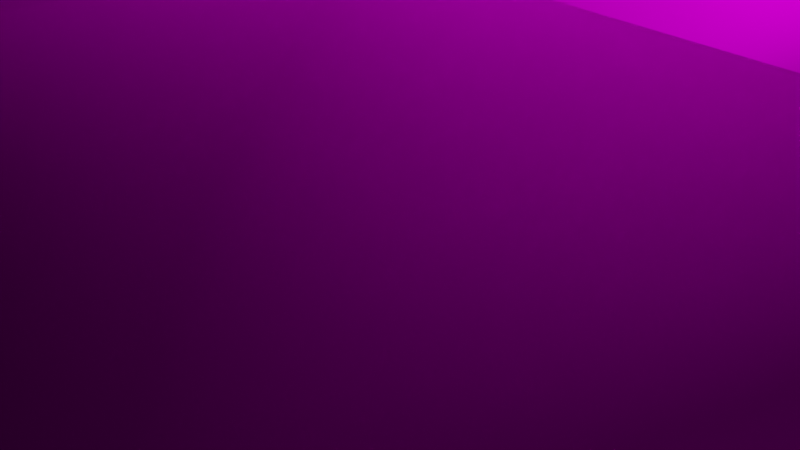 # Source: omni_opened.blend  (saved by Blender 3.0.42; exported with 4.5.12 LTS)
import bpy
from mathutils import Matrix  # noqa: F401  (used for matrix-valued properties, if any)

bpy.ops.wm.read_factory_settings(use_empty=True)
scene = bpy.context.scene
scene.name = 'Scene'

# ---- collections
col_collection = bpy.data.collections.new('Collection'); scene.collection.children.link(col_collection)

# ---- images (referenced by path relative to the original .blend; pixels are not part of the script)
import os
ASSET_DIR = os.environ.get("B2B_ASSET_DIR", "")  # directory of the original .blend (textures are referenced by path, not embedded)
HERE = os.path.dirname(os.path.abspath(__file__))  # packed textures are extracted next to this script under _unpacked/

def load_image(name, relpath, width, height, colorspace="sRGB"):
    """Load a texture the original file referenced (path relative to the .blend, or extracted next to this script)."""
    p = next((c for c in (os.path.join(HERE, relpath), os.path.join(ASSET_DIR, relpath)) if relpath and os.path.exists(c)), "")
    if p:
        img = bpy.data.images.load(p, check_existing=True)
        img.name = name
    else:  # same state as the original file: an image datablock whose file is absent (Cycles renders it pink)
        img = bpy.data.images.new(name, width, height)
        img.source = "FILE"
        img.filepath = "//" + (relpath or name)
    img.colorspace_settings.name = colorspace
    return img
img_omni_bmp = load_image('omni.bmp', 'omni.bmp', 1024, 1024, 'sRGB')

# ---- materials (node trees are filled in below, after node groups)
mat_textured = bpy.data.materials.new('Textured')
mat_textured.use_backface_culling = True
mat_textured.use_transparent_shadow = False
mat_textured.diffuse_color = (0.512, 0.512, 0.512, 1.0)
mat_textured.roughness = 0.68
mat_textured.specular_intensity = 0.25

# ---- material node trees
mat_textured.use_nodes = True; mat_textured.node_tree.nodes.clear()
_N = mat_textured.node_tree.nodes; _L = mat_textured.node_tree.links
n0 = _N.new('ShaderNodeBsdfPrincipled'); n0.name = 'Principled BSDF'; n0.location = (10, 300)
n0.distribution = 'GGX'
n0.subsurface_method = 'RANDOM_WALK_SKIN'
n0.inputs[2].default_value = 0.68
n0.inputs[3].default_value = 1.0
n0.inputs[13].default_value = 0.25
n0.inputs[27].default_value = (0.0, 0.0, 0.0, 1.0)
n0.inputs[28].default_value = 1.0
n1 = _N.new('ShaderNodeOutputMaterial'); n1.name = 'Material Output'; n1.location = (300, 300)
n2 = _N.new('ShaderNodeTexImage'); n2.name = 'Image Texture'; n2.location = (-300, 600)
n2.image = img_omni_bmp
n2.interpolation = 'Closest'
n3 = _N.new('ShaderNodeCameraData'); n3.name = 'Camera Data'; n3.location = (-180, -580)
_L.new(n0.outputs[0], n1.inputs[0])
_L.new(n2.outputs[0], n0.inputs[0])
_L.new(n3.outputs[0], n0.inputs[5])
n1.is_active_output = True

# ---- world
world_world = bpy.data.worlds.new('World'); scene.world = world_world
world_world.use_nodes = True; world_world.node_tree.nodes.clear()
_N = world_world.node_tree.nodes; _L = world_world.node_tree.links
n0 = _N.new('ShaderNodeOutputWorld'); n0.name = 'World Output'; n0.location = (300, 300)
n1 = _N.new('ShaderNodeBackground'); n1.name = 'Background'; n1.location = (10, 300)
n1.inputs[0].default_value = (0.05088, 0.05088, 0.05088, 1.0)
_L.new(n1.outputs[0], n0.inputs[0])
n0.is_active_output = True
world_world.color = (0.05088, 0.05088, 0.05088)
world_world.use_sun_shadow = False
world_world.sun_shadow_jitter_overblur = 0.0

# ---- cameras
cam_camera = bpy.data.cameras.new('Camera')
cam_camera.clip_end = 100.0
cam_camera.ortho_scale = 7.314

# ---- lights
light_light = bpy.data.lights.new('Light', 'POINT')
light_light.transmission_factor = 0.0
light_light.energy = 1000.0
light_light.shadow_soft_size = 0.1
light_light.shadow_maximum_resolution = 0.006
light_light.use_absolute_resolution = True

# ---- meshes
me_world = bpy.data.meshes.new('world')
me_world.from_pydata([(68.12, -64.62, 72.75), (68.12, -56.62, 72.75), (68.12, -64.62, 73.75), (68.12, -56.62, 73.75), (4.0, -4.0, 4.0), (4.0, 4.0, 4.0), (4.0, 4.0, -4.0), (4.0, -4.0, -4.0), (-4.0, -4.0, 4.0), (-4.0, -4.0, -4.0), (-12.0, -4.0, 4.0), (-12.0, -4.0, -4.0), (-4.0, -4.0, -12.0), (-4.0, 4.0, -12.0), (-12.0, 4.0, -12.0), (-12.0, -4.0, -12.0), (-20.0, -4.0, -12.0), (-20.0, 4.0, -12.0), (-20.0, 4.0, -4.0), (-20.0, -4.0, -4.0), (-20.0, 4.0, 4.0), (-20.0, -4.0, 4.0), (-20.0, 4.0, 12.0), (-20.0, -4.0, 12.0), (-12.0, 4.0, 12.0), (-12.0, -4.0, 12.0), (-4.0, 4.0, 12.0), (-4.0, -4.0, 12.0), (-12.0, 12.0, 12.0), (-4.0, 12.0, 12.0), (-12.0, 12.0, 4.0), (-4.0, 12.0, 4.0), (4.0, 4.0, 12.0), (4.0, 12.0, 12.0), (4.0, 12.0, 4.0), (4.0, 12.0, -4.0), (-4.0, 12.0, -4.0), (4.0, 12.0, -12.0), (4.0, 4.0, -12.0), (-4.0, 12.0, -12.0), (-12.0, 12.0, -12.0), (-12.0, 12.0, -4.0), (-20.0, 12.0, -4.0), (-20.0, 12.0, 4.0), (-20.0, 12.0, -12.0), (-28.0, 4.0, -12.0), (-28.0, 12.0, -12.0), (-28.0, 12.0, -4.0), (-28.0, 4.0, -4.0), (-28.0, 12.0, 4.0), (-28.0, 4.0, 4.0), (-28.0, 12.0, 12.0), (-28.0, 4.0, 12.0), (-20.0, 12.0, 12.0), (-36.0, 12.0, -4.0), (-36.0, 4.0, -4.0), (-36.0, 4.0, 4.0), (-36.0, 12.0, 4.0), (-44.0, 4.0, -4.0), (-44.0, 12.0, -4.0), (-44.0, 12.0, 4.0), (-44.0, 4.0, 4.0), (4.0, -4.0, 12.0), (13.25, -4.0, 5.875), (13.25, 4.0, 5.875), (10.12, 4.0, 13.25), (10.12, -4.0, 13.25), (21.0, -4.0, 11.0), (21.0, 4.0, 11.0), (15.38, 4.0, 16.75), (15.38, -4.0, 16.75), (26.25, -4.0, 18.88), (26.25, 4.0, 18.88), (18.88, 4.0, 22.0), (18.88, -4.0, 22.0), (28.12, -4.0, 28.12), (28.12, 4.0, 28.12), (20.12, 4.0, 28.12), (20.12, -4.0, 28.12), (28.12, -4.0, 36.12), (28.12, 4.0, 36.12), (20.12, 4.0, 36.12), (20.12, -4.0, 36.12), (28.12, -4.75, 43.25), (28.12, 3.125, 44.88), (20.12, 3.125, 44.88), (20.12, -4.75, 43.25), (28.12, -6.75, 50.12), (28.12, 0.625, 53.12), (20.12, 0.625, 53.12), (20.12, -6.75, 50.12), (28.12, -10.12, 56.5), (28.12, -3.5, 60.88), (20.12, -3.5, 60.88), (20.12, -10.12, 56.5), (28.12, -14.75, 62.0), (28.12, -9.125, 67.62), (20.12, -9.125, 67.62), (20.12, -14.75, 62.0), (28.12, -20.25, 66.5), (28.12, -15.88, 73.25), (20.12, -15.88, 73.25), (20.12, -20.25, 66.5), (28.12, -26.62, 69.88), (28.12, -23.5, 77.38), (20.12, -23.5, 77.38), (20.12, -26.62, 69.88), (28.12, -33.5, 72.0), (28.12, -31.88, 79.88), (20.12, -31.88, 79.88), (20.12, -33.5, 72.0), (28.12, -40.62, 72.75), (28.12, -40.62, 80.75), (20.12, -40.62, 80.75), (20.12, -40.62, 72.75), (28.12, -48.62, 72.75), (28.12, -48.62, 80.75), (20.12, -48.62, 80.75), (20.12, -48.62, 72.75), (28.12, -48.62, 88.75), (20.12, -48.62, 88.75), (28.12, -56.62, 88.75), (20.12, -56.62, 88.75), (36.12, -48.62, 80.75), (36.12, -48.62, 88.75), (36.12, -56.62, 80.75), (36.12, -56.62, 88.75), (36.12, -48.62, 72.75), (36.12, -56.62, 72.75), (36.12, -48.62, 64.75), (28.12, -48.62, 64.75), (36.12, -56.62, 64.75), (28.12, -56.62, 64.75), (20.12, -48.62, 64.75), (20.12, -56.62, 64.75), (12.12, -48.62, 72.75), (12.12, -48.62, 64.75), (12.12, -56.62, 72.75), (12.12, -56.62, 64.75), (12.12, -48.62, 80.75), (12.12, -48.62, 88.75), (12.12, -56.62, 88.75), (12.12, -56.62, 80.75), (4.125, -48.62, 80.75), (4.125, -48.62, 72.75), (4.125, -56.62, 80.75), (4.125, -56.62, 72.75), (4.125, -64.62, 64.75), (4.125, -64.62, 72.75), (12.12, -64.62, 72.75), (12.12, -64.62, 64.75), (4.125, -56.62, 64.75), (4.125, -64.62, 80.75), (12.12, -64.62, 80.75), (4.125, -64.62, 88.75), (12.12, -64.62, 88.75), (4.125, -56.62, 88.75), (20.12, -64.62, 88.75), (20.12, -64.62, 80.75), (20.12, -64.62, 72.75), (20.12, -64.62, 64.75), (28.12, -64.62, 72.75), (28.12, -64.62, 64.75), (28.12, -64.62, 80.75), (28.12, -64.62, 88.75), (36.12, -64.62, 88.75), (36.12, -64.62, 80.75), (36.12, -64.62, 72.75), (36.12, -64.62, 64.75), (44.12, -64.62, 72.75), (44.12, -64.62, 64.75), (44.12, -56.62, 64.75), (44.12, -56.62, 72.75), (44.12, -64.62, 80.75), (44.12, -56.62, 80.75), (44.12, -64.62, 88.75), (44.12, -56.62, 88.75), (52.12, -64.62, 88.75), (52.12, -64.62, 80.75), (52.12, -56.62, 80.75), (52.12, -56.62, 88.75), (52.12, -64.62, 72.75), (52.12, -56.62, 72.75), (52.12, -64.62, 64.75), (52.12, -56.62, 64.75), (60.12, -64.62, 72.75), (60.12, -64.62, 64.75), (60.12, -56.62, 64.75), (60.12, -56.62, 72.75), (60.12, -64.62, 80.75), (60.12, -56.62, 80.75), (60.12, -64.62, 88.75), (60.12, -56.62, 88.75), (68.12, -64.62, 80.75), (68.12, -64.62, 72.75), (68.12, -56.62, 72.75), (68.12, -56.62, 80.75), (76.12, -64.62, 80.75), (76.12, -64.62, 72.75), (76.12, -56.62, 72.75), (76.12, -56.62, 80.75), (84.12, -64.62, 80.75), (84.12, -64.62, 72.75), (84.12, -56.62, 72.75), (84.12, -56.62, 80.75), (92.12, -64.62, 80.75), (92.12, -64.62, 72.75), (92.12, -56.62, 72.75), (92.12, -56.62, 80.75), (33.75, -4.0, -20.38), (33.75, 4.0, -20.38), (25.38, 4.0, -17.88), (25.38, -4.0, -17.88), (28.5, -4.0, -10.5), (28.5, 4.0, -10.5), (35.38, 4.0, -12.5), (35.38, -4.0, -12.5), (42.5, -4.0, -21.25), (42.5, 4.0, -21.25), (42.5, 4.0, -13.25), (42.5, -4.0, -13.25), (50.5, -4.0, -21.25), (50.5, 4.0, -21.25), (50.5, 4.0, -13.25), (50.5, -4.0, -13.25), (58.5, -4.0, -21.25), (58.5, 4.0, -21.25), (58.5, 4.0, -13.25), (58.5, -4.0, -13.25), (66.5, 4.0, -21.25), (66.5, 4.0, -13.25), (58.5, -4.0, -29.25), (58.5, 4.0, -29.25), (66.5, -4.0, -29.25), (66.5, 4.0, -29.25), (74.5, -4.0, -29.25), (74.5, 4.0, -29.25), (74.5, 4.0, -21.25), (74.5, 4.0, -13.25), (82.5, -4.0, -13.25), (82.5, 4.0, -13.25), (82.5, 4.0, -21.25), (82.5, -4.0, -21.25), (82.5, -4.0, -29.25), (82.5, 4.0, -29.25), (90.5, -4.0, -21.25), (90.5, 4.0, -21.25), (90.5, 4.0, -29.25), (90.5, -4.0, -29.25), (90.5, -4.0, -5.25), (90.5, 4.0, -5.25), (90.5, 4.0, -13.25), (90.5, -4.0, -13.25), (82.5, -4.0, -5.25), (82.5, 4.0, -5.25), (74.5, -4.0, -5.25), (74.5, 4.0, -5.25), (66.5, -4.0, -5.25), (66.5, 4.0, -5.25), (58.5, 4.0, -5.25), (58.5, -4.0, -5.25), (58.5, -12.0, -21.25), (58.5, -12.0, -13.25), (58.5, -12.0, -29.25), (66.5, -12.0, -29.25), (74.5, -12.0, -29.25), (82.5, -12.0, -29.25), (90.5, -12.0, -21.25), (90.5, -12.0, -29.25), (90.5, -12.0, -13.25), (82.5, -12.0, -13.25), (82.5, -12.0, -21.25), (90.5, -12.0, -5.25), (82.5, -12.0, -5.25), (74.5, -12.0, -5.25), (66.5, -12.0, -5.25), (58.5, -12.0, -5.25), (58.5, -20.0, -13.25), (58.5, -20.0, -5.25), (66.5, -20.0, -5.25), (66.5, -20.0, -13.25), (74.5, -20.0, -5.25), (74.5, -20.0, -13.25), (82.5, -20.0, -5.25), (82.5, -20.0, -13.25), (90.5, -20.0, -5.25), (90.5, -20.0, -13.25), (90.5, -20.0, -21.25), (90.5, -20.0, -29.25), (82.5, -20.0, -29.25), (82.5, -20.0, -21.25), (74.5, -20.0, -29.25), (74.5, -20.0, -21.25), (66.5, -20.0, -21.25), (66.5, -20.0, -29.25), (58.5, -20.0, -29.25), (58.5, -20.0, -21.25), (50.5, -20.0, -21.25), (50.5, -12.0, -21.25), (50.5, -12.0, -13.25), (50.5, -20.0, -13.25), (4.0, -4.0, -12.0), (11.12, -4.0, -12.75), (11.12, 4.0, -12.75), (12.75, 4.0, -4.875), (12.75, -4.0, -4.875), (18.0, -4.0, -14.75), (18.0, 4.0, -14.75), (21.12, 4.0, -7.375), (21.12, -4.0, -7.375), (25.38, 4.0, -22.12), (25.38, -4.0, -22.12), (18.0, -4.0, -25.25), (18.0, 4.0, -25.25), (28.5, 4.0, -29.62), (28.5, -4.0, -29.62), (21.12, -4.0, -32.62), (21.12, 4.0, -32.62), (31.5, 4.0, -37.0), (31.5, -4.0, -37.0), (24.12, -4.0, -40.0), (24.12, 4.0, -40.0), (34.62, -4.0, -44.38), (34.62, 4.0, -44.38), (27.25, 4.0, -47.38), (27.25, -4.0, -47.38), (42.0, -4.0, -41.25), (42.0, 4.0, -41.25), (38.88, 4.0, -33.88), (38.88, -4.0, -33.88), (46.25, -4.0, -30.88), (46.25, 4.0, -30.88), (49.38, 4.0, -38.25), (49.38, -4.0, -38.25), (52.38, 4.0, -45.62), (52.38, -4.0, -45.62), (45.0, -4.0, -48.62), (45.0, 4.0, -48.62), (55.5, 4.0, -53.0), (55.5, -4.0, -53.0), (48.12, 4.0, -56.12), (48.12, -4.0, -56.12), (40.75, -4.0, -59.12), (40.75, 4.0, -59.12), (37.62, 4.0, -51.75), (37.62, -4.0, -51.75), (33.38, -4.0, -62.25), (33.38, 4.0, -62.25), (30.25, 4.0, -54.75), (30.25, -4.0, -54.75), (25.88, 4.0, -65.25), (25.88, -4.0, -65.25), (22.88, -4.0, -57.88), (22.88, 4.0, -57.88), (18.5, -4.0, -68.38), (18.5, 4.0, -68.38), (15.5, 4.0, -60.88), (15.5, -4.0, -60.88), (19.75, -4.0, -50.5), (19.75, 4.0, -50.5), (12.38, 4.0, -53.5), (12.38, -4.0, -53.5), (9.375, 4.0, -46.12), (9.375, -4.0, -46.12), (16.75, 4.0, -43.12), (16.75, -4.0, -43.12), (68.12, -64.62, 80.75), (68.12, -56.62, 80.75), (68.12, -64.62, 79.75), (68.12, -56.62, 79.75)], [], [(3, 1, 0, 2), (4, 5, 6, 7), (8, 4, 7, 9), (10, 8, 9, 11), (12, 13, 14, 15), (11, 9, 12, 15), (16, 17, 18, 19), (15, 14, 17, 16), (19, 11, 15, 16), (19, 18, 20, 21), (21, 10, 11, 19), (21, 20, 22, 23), (23, 22, 24, 25), (23, 25, 10, 21), (25, 24, 26, 27), (25, 27, 8, 10), (24, 28, 29, 26), (30, 31, 29, 28), (32, 33, 34, 5), (26, 29, 33, 32), (31, 34, 33, 29), (5, 34, 35, 6), (36, 35, 34, 31), (6, 35, 37, 38), (38, 37, 39, 13), (39, 37, 35, 36), (13, 39, 40, 14), (40, 39, 36, 41), (41, 36, 31, 30), (42, 41, 30, 43), (14, 40, 44, 17), (44, 40, 41, 42), (45, 46, 47, 48), (17, 44, 46, 45), (46, 44, 42, 47), (48, 18, 17, 45), (47, 42, 43, 49), (50, 20, 18, 48), (50, 49, 51, 52), (52, 51, 53, 22), (49, 43, 53, 51), (52, 22, 20, 50), (22, 53, 28, 24), (43, 30, 28, 53), (48, 47, 54, 55), (56, 57, 49, 50), (54, 47, 49, 57), (56, 50, 48, 55), (58, 59, 60, 61), (55, 54, 59, 58), (61, 60, 57, 56), (59, 54, 57, 60), (61, 56, 55, 58), (27, 26, 32, 62), (27, 62, 4, 8), (63, 64, 5, 4), (62, 32, 65, 66), (5, 64, 65, 32), (62, 66, 63, 4), (67, 68, 64, 63), (66, 65, 69, 70), (64, 68, 69, 65), (66, 70, 67, 63), (71, 72, 68, 67), (70, 69, 73, 74), (68, 72, 73, 69), (70, 74, 71, 67), (75, 76, 72, 71), (74, 73, 77, 78), (72, 76, 77, 73), (74, 78, 75, 71), (79, 80, 76, 75), (78, 77, 81, 82), (76, 80, 81, 77), (78, 82, 79, 75), (83, 84, 80, 79), (82, 81, 85, 86), (80, 84, 85, 81), (82, 86, 83, 79), (87, 88, 84, 83), (86, 85, 89, 90), (84, 88, 89, 85), (86, 90, 87, 83), (91, 92, 88, 87), (90, 89, 93, 94), (88, 92, 93, 89), (90, 94, 91, 87), (95, 96, 92, 91), (94, 93, 97, 98), (92, 96, 97, 93), (94, 98, 95, 91), (99, 100, 96, 95), (98, 97, 101, 102), (96, 100, 101, 97), (98, 102, 99, 95), (103, 104, 100, 99), (102, 101, 105, 106), (100, 104, 105, 101), (102, 106, 103, 99), (107, 108, 104, 103), (106, 105, 109, 110), (104, 108, 109, 105), (106, 110, 107, 103), (111, 112, 108, 107), (110, 109, 113, 114), (108, 112, 113, 109), (110, 114, 111, 107), (115, 116, 112, 111), (114, 113, 117, 118), (112, 116, 117, 113), (114, 118, 115, 111), (116, 119, 120, 117), (119, 121, 122, 120), (123, 124, 119, 116), (125, 126, 124, 123), (124, 126, 121, 119), (127, 123, 116, 115), (128, 125, 123, 127), (129, 127, 115, 130), (131, 128, 127, 129), (130, 132, 131, 129), (130, 115, 118, 133), (133, 134, 132, 130), (133, 118, 135, 136), (136, 135, 137, 138), (136, 138, 134, 133), (118, 117, 139, 135), (117, 120, 140, 139), (139, 140, 141, 142), (120, 122, 141, 140), (135, 139, 143, 144), (144, 143, 145, 146), (139, 142, 145, 143), (144, 146, 137, 135), (147, 148, 149, 150), (138, 137, 146, 151), (151, 146, 148, 147), (151, 147, 150, 138), (148, 152, 153, 149), (146, 145, 152, 148), (152, 154, 155, 153), (142, 141, 156, 145), (145, 156, 154, 152), (141, 155, 154, 156), (153, 155, 157, 158), (122, 157, 155, 141), (149, 153, 158, 159), (150, 149, 159, 160), (138, 150, 160, 134), (160, 159, 161, 162), (134, 160, 162, 132), (159, 158, 163, 161), (158, 157, 164, 163), (121, 164, 157, 122), (163, 164, 165, 166), (126, 165, 164, 121), (161, 163, 166, 167), (162, 161, 167, 168), (132, 162, 168, 131), (168, 167, 169, 170), (171, 172, 128, 131), (131, 168, 170, 171), (167, 166, 173, 169), (172, 174, 125, 128), (166, 165, 175, 173), (174, 176, 126, 125), (176, 175, 165, 126), (173, 175, 177, 178), (179, 180, 176, 174), (180, 177, 175, 176), (169, 173, 178, 181), (182, 179, 174, 172), (170, 169, 181, 183), (184, 182, 172, 171), (171, 170, 183, 184), (183, 181, 185, 186), (187, 188, 182, 184), (186, 185, 188, 187), (184, 183, 186, 187), (181, 178, 189, 185), (188, 190, 179, 182), (178, 177, 191, 189), (190, 192, 180, 179), (189, 191, 192, 190), (192, 191, 177, 180), (185, 189, 193, 194), (195, 196, 190, 188), (196, 193, 189, 190), (188, 185, 194, 195), (194, 193, 197, 198), (199, 200, 196, 195), (200, 197, 193, 196), (195, 194, 198, 199), (198, 197, 201, 202), (203, 204, 200, 199), (204, 201, 197, 200), (199, 198, 202, 203), (202, 201, 205, 206), (207, 208, 204, 203), (208, 205, 201, 204), (203, 202, 206, 207), (209, 210, 211, 212), (213, 214, 215, 216), (211, 210, 215, 214), (213, 216, 209, 212), (217, 218, 210, 209), (216, 215, 219, 220), (210, 218, 219, 215), (216, 220, 217, 209), (221, 222, 218, 217), (220, 219, 223, 224), (218, 222, 223, 219), (220, 224, 221, 217), (225, 226, 222, 221), (224, 223, 227, 228), (222, 226, 227, 223), (224, 228, 225, 221), (226, 229, 230, 227), (231, 232, 226, 225), (233, 234, 232, 231), (232, 234, 229, 226), (235, 236, 234, 233), (234, 236, 237, 229), (229, 237, 238, 230), (239, 240, 241, 242), (237, 241, 240, 238), (243, 244, 236, 235), (236, 244, 241, 237), (245, 246, 247, 248), (248, 247, 244, 243), (242, 241, 246, 245), (244, 247, 246, 241), (249, 250, 251, 252), (252, 251, 240, 239), (253, 254, 250, 249), (240, 251, 250, 254), (255, 256, 254, 253), (238, 240, 254, 256), (257, 258, 256, 255), (230, 238, 256, 258), (228, 227, 259, 260), (260, 259, 258, 257), (227, 230, 258, 259), (261, 225, 228, 262), (263, 231, 225, 261), (264, 233, 231, 263), (265, 235, 233, 264), (266, 243, 235, 265), (267, 245, 248, 268), (268, 248, 243, 266), (269, 252, 245, 267), (242, 245, 252, 239), (270, 269, 267, 271), (272, 249, 252, 269), (273, 253, 249, 272), (274, 255, 253, 273), (275, 257, 255, 274), (262, 228, 260, 276), (276, 260, 257, 275), (277, 262, 276, 278), (278, 276, 275, 279), (278, 279, 280, 277), (279, 275, 274, 281), (279, 281, 282, 280), (281, 274, 273, 283), (281, 283, 284, 282), (285, 272, 269, 286), (286, 269, 270, 284), (283, 273, 272, 285), (283, 285, 286, 284), (287, 267, 268, 288), (288, 268, 266, 289), (290, 271, 267, 287), (290, 287, 288, 289), (289, 266, 265, 291), (292, 290, 289, 291), (284, 270, 271, 290), (282, 284, 290, 292), (280, 282, 292, 293), (291, 265, 264, 294), (293, 292, 291, 294), (295, 263, 261, 296), (294, 264, 263, 295), (296, 293, 294, 295), (277, 280, 293, 296), (297, 298, 299, 300), (296, 261, 298, 297), (300, 299, 262, 277), (298, 261, 262, 299), (300, 277, 296, 297), (301, 38, 13, 12), (9, 7, 301, 12), (302, 303, 38, 301), (7, 6, 304, 305), (38, 303, 304, 6), (7, 305, 302, 301), (306, 307, 303, 302), (305, 304, 308, 309), (303, 307, 308, 304), (305, 309, 306, 302), (309, 308, 214, 213), (307, 211, 214, 308), (309, 213, 212, 306), (212, 211, 310, 311), (312, 313, 307, 306), (313, 310, 211, 307), (306, 212, 311, 312), (311, 310, 314, 315), (316, 317, 313, 312), (317, 314, 310, 313), (312, 311, 315, 316), (315, 314, 318, 319), (320, 321, 317, 316), (321, 318, 314, 317), (316, 315, 319, 320), (322, 323, 324, 325), (324, 323, 318, 321), (320, 319, 322, 325), (326, 327, 323, 322), (319, 318, 328, 329), (323, 327, 328, 318), (319, 329, 326, 322), (330, 331, 332, 333), (329, 328, 331, 330), (327, 332, 331, 328), (329, 330, 333, 326), (333, 332, 334, 335), (336, 337, 327, 326), (337, 334, 332, 327), (326, 333, 335, 336), (335, 334, 338, 339), (339, 338, 340, 341), (340, 338, 334, 337), (336, 335, 339, 341), (341, 340, 343, 342), (345, 344, 337, 336), (343, 340, 337, 344), (345, 336, 341, 342), (342, 343, 347, 346), (349, 348, 344, 345), (347, 343, 344, 348), (349, 345, 342, 346), (346, 347, 350, 351), (352, 353, 348, 349), (350, 347, 348, 353), (352, 349, 346, 351), (354, 355, 356, 357), (351, 350, 355, 354), (355, 350, 353, 356), (357, 352, 351, 354), (358, 359, 353, 352), (357, 356, 360, 361), (356, 353, 359, 360), (361, 358, 352, 357), (361, 360, 362, 363), (363, 362, 364, 365), (360, 359, 364, 362), (363, 365, 358, 361), (325, 324, 359, 358), (365, 364, 321, 320), (359, 324, 321, 364), (365, 320, 325, 358), (367, 369, 368, 366)])
me_world.polygons.foreach_set('use_smooth', [True] * 363)
_uv = me_world.uv_layers.new(name='UVMap')
_uv.uv.foreach_set('vector', [1.0, 0.625, 1.0, 0.5, 0.875, 0.5, 0.875, 0.625, 0.75, 0.75, 0.75, 1.0, 0.875, 1.0, 0.875, 0.75, 0.625, 0.75, 0.625, 1.0, 0.75, 1.0, 0.75, 0.75, 0.625, 0.75, 0.625, 1.0, 0.75, 1.0, 0.75, 0.75, 0.75, 0.75, 0.75, 1.0, 0.875, 1.0, 0.875, 0.75, 0.625, 0.75, 0.625, 1.0, 0.75, 1.0, 0.75, 0.75, 0.75, 0.75, 0.75, 1.0, 0.875, 1.0, 0.875, 0.75, 0.75, 0.75, 0.75, 1.0, 0.875, 1.0, 0.875, 0.75, 0.625, 0.75, 0.625, 1.0, 0.75, 1.0, 0.75, 0.75, 0.75, 0.75, 0.75, 1.0, 0.875, 1.0, 0.875, 0.75, 0.625, 0.75, 0.625, 1.0, 0.75, 1.0, 0.75, 0.75, 0.75, 0.75, 0.75, 1.0, 0.875, 1.0, 0.875, 0.75, 0.75, 0.75, 0.75, 1.0, 0.875, 1.0, 0.875, 0.75, 0.625, 0.75, 0.625, 1.0, 0.75, 1.0, 0.75, 0.75, 0.75, 0.75, 0.75, 1.0, 0.875, 1.0, 0.875, 0.75, 0.625, 0.75, 0.625, 1.0, 0.75, 1.0, 0.75, 0.75, 0.75, 0.75, 0.75, 1.0, 0.875, 1.0, 0.875, 0.75, 0.375, 0.75, 0.375, 1.0, 0.5, 1.0, 0.5, 0.75, 0.75, 0.75, 0.75, 1.0, 0.875, 1.0, 0.875, 0.75, 0.75, 0.75, 0.75, 1.0, 0.875, 1.0, 0.875, 0.75, 0.5, 0.75, 0.5, 1.0, 0.625, 1.0, 0.625, 0.75, 0.75, 0.75, 0.75, 1.0, 0.875, 1.0, 0.875, 0.75, 0.5, 0.75, 0.5, 1.0, 0.625, 1.0, 0.625, 0.75, 0.75, 0.75, 0.75, 1.0, 0.875, 1.0, 0.875, 0.75, 0.75, 0.75, 0.75, 1.0, 0.875, 1.0, 0.875, 0.75, 0.5, 0.75, 0.5, 1.0, 0.625, 1.0, 0.625, 0.75, 0.75, 0.75, 0.75, 1.0, 0.875, 1.0, 0.875, 0.75, 0.375, 0.75, 0.375, 1.0, 0.5, 1.0, 0.5, 0.75, 0.375, 0.75, 0.375, 1.0, 0.5, 1.0, 0.5, 0.75, 0.5, 0.75, 0.5, 1.0, 0.625, 1.0, 0.625, 0.75, 0.75, 0.75, 0.75, 1.0, 0.875, 1.0, 0.875, 0.75, 0.5, 0.75, 0.5, 1.0, 0.625, 1.0, 0.625, 0.75, 0.75, 0.75, 0.75, 1.0, 0.875, 1.0, 0.875, 0.75, 0.75, 0.75, 0.75, 1.0, 0.875, 1.0, 0.875, 0.75, 0.375, 0.75, 0.375, 1.0, 0.5, 1.0, 0.5, 0.75, 0.625, 0.75, 0.625, 1.0, 0.75, 1.0, 0.75, 0.75, 0.375, 0.75, 0.375, 1.0, 0.5, 1.0, 0.5, 0.75, 0.625, 0.75, 0.625, 1.0, 0.75, 1.0, 0.75, 0.75, 0.75, 0.75, 0.75, 1.0, 0.875, 1.0, 0.875, 0.75, 0.75, 0.75, 0.75, 1.0, 0.875, 1.0, 0.875, 0.75, 0.375, 0.75, 0.375, 1.0, 0.5, 1.0, 0.5, 0.75, 0.625, 0.75, 0.625, 1.0, 0.75, 1.0, 0.75, 0.75, 0.75, 0.75, 0.75, 1.0, 0.875, 1.0, 0.875, 0.75, 0.5, 0.75, 0.5, 1.0, 0.625, 1.0, 0.625, 0.75, 0.25, 0.5, 0.25, 0.75, 0.375, 0.75, 0.375, 0.5, 0.25, 0.5, 0.25, 0.75, 0.375, 0.75, 0.375, 0.5, 0.5, 0.75, 0.5, 1.0, 0.625, 1.0, 0.625, 0.75, 0.625, 0.75, 0.625, 1.0, 0.75, 1.0, 0.75, 0.75, 0.75, 0.5, 0.75, 0.75, 0.875, 0.75, 0.875, 0.5, 0.25, 0.5, 0.25, 0.75, 0.375, 0.75, 0.375, 0.5, 0.25, 0.5, 0.25, 0.75, 0.375, 0.75, 0.375, 0.5, 0.375, 0.75, 0.375, 1.0, 0.5, 1.0, 0.5, 0.75, 0.625, 0.75, 0.625, 1.0, 0.75, 1.0, 0.75, 0.75, 0.75, 0.75, 0.75, 1.0, 0.875, 1.0, 0.875, 0.75, 0.625, 0.75, 0.625, 1.0, 0.75, 1.0, 0.75, 0.75, 0.25, 0.5, 0.25, 0.75, 0.375, 0.75, 0.375, 0.5, 0.25, 0.5, 0.25, 0.75, 0.375, 0.75, 0.375, 0.5, 0.375, 0.75, 0.375, 1.0, 0.5, 1.0, 0.5, 0.75, 0.625, 0.75, 0.625, 1.0, 0.75, 1.0, 0.75, 0.75, 0.25, 0.5, 0.25, 0.75, 0.375, 0.75, 0.375, 0.5, 0.25, 0.5, 0.25, 0.75, 0.375, 0.75, 0.375, 0.5, 0.5, 0.75, 0.5, 1.0, 0.625, 1.0, 0.625, 0.75, 0.625, 0.75, 0.625, 1.0, 0.75, 1.0, 0.75, 0.75, 0.25, 0.5, 0.25, 0.75, 0.375, 0.75, 0.375, 0.5, 0.25, 0.5, 0.25, 0.75, 0.375, 0.75, 0.375, 0.5, 0.5, 0.75, 0.5, 1.0, 0.625, 1.0, 0.625, 0.75, 0.625, 0.75, 0.625, 1.0, 0.75, 1.0, 0.75, 0.75, 0.25, 0.5, 0.25, 0.75, 0.375, 0.75, 0.375, 0.5, 0.25, 0.5, 0.25, 0.75, 0.375, 0.75, 0.375, 0.5, 0.5, 0.75, 0.5, 1.0, 0.625, 1.0, 0.625, 0.75, 0.625, 0.75, 0.625, 1.0, 0.75, 1.0, 0.75, 0.75, 0.25, 0.5, 0.25, 0.75, 0.375, 0.75, 0.375, 0.5, 0.25, 0.5, 0.25, 0.75, 0.375, 0.75, 0.375, 0.5, 0.5, 0.75, 0.5, 1.0, 0.625, 1.0, 0.625, 0.75, 0.625, 0.75, 0.625, 1.0, 0.75, 1.0, 0.75, 0.75, 0.25, 0.5, 0.25, 0.75, 0.375, 0.75, 0.375, 0.5, 0.25, 0.5, 0.25, 0.75, 0.375, 0.75, 0.375, 0.5, 0.375, 0.75, 0.375, 1.0, 0.5, 1.0, 0.5, 0.75, 0.625, 0.75, 0.625, 1.0, 0.75, 1.0, 0.75, 0.75, 0.25, 0.5, 0.25, 0.75, 0.375, 0.75, 0.375, 0.5, 0.25, 0.5, 0.25, 0.75, 0.375, 0.75, 0.375, 0.5, 0.5, 0.75, 0.5, 1.0, 0.625, 1.0, 0.625, 0.75, 0.625, 0.75, 0.625, 1.0, 0.75, 1.0, 0.75, 0.75, 0.25, 0.5, 0.25, 0.75, 0.375, 0.75, 0.375, 0.5, 0.25, 0.5, 0.25, 0.75, 0.375, 0.75, 0.375, 0.5, 0.5, 0.75, 0.5, 1.0, 0.625, 1.0, 0.625, 0.75, 0.625, 0.75, 0.625, 1.0, 0.75, 1.0, 0.75, 0.75, 0.25, 0.5, 0.25, 0.75, 0.375, 0.75, 0.375, 0.5, 0.25, 0.5, 0.25, 0.75, 0.375, 0.75, 0.375, 0.5, 0.5, 0.75, 0.5, 1.0, 0.625, 1.0, 0.625, 0.75, 0.625, 0.75, 0.625, 1.0, 0.75, 1.0, 0.75, 0.75, 0.25, 0.5, 0.25, 0.75, 0.375, 0.75, 0.375, 0.5, 0.25, 0.5, 0.25, 0.75, 0.375, 0.75, 0.375, 0.5, 0.5, 0.75, 0.5, 1.0, 0.625, 1.0, 0.625, 0.75, 0.625, 0.75, 0.625, 1.0, 0.75, 1.0, 0.75, 0.75, 0.25, 0.5, 0.25, 0.75, 0.375, 0.75, 0.375, 0.5, 0.25, 0.5, 0.25, 0.75, 0.375, 0.75, 0.375, 0.5, 0.375, 0.75, 0.375, 1.0, 0.5, 1.0, 0.5, 0.75, 0.625, 0.75, 0.625, 1.0, 0.75, 1.0, 0.75, 0.75, 0.25, 0.5, 0.25, 0.75, 0.375, 0.75, 0.375, 0.5, 0.25, 0.5, 0.25, 0.75, 0.375, 0.75, 0.375, 0.5, 0.5, 0.75, 0.5, 1.0, 0.625, 1.0, 0.625, 0.75, 0.625, 0.75, 0.625, 1.0, 0.75, 1.0, 0.75, 0.75, 0.25, 0.5, 0.25, 0.75, 0.375, 0.75, 0.375, 0.5, 0.25, 0.5, 0.25, 0.75, 0.375, 0.75, 0.375, 0.5, 0.5, 0.75, 0.5, 1.0, 0.625, 1.0, 0.625, 0.75, 0.625, 0.75, 0.625, 1.0, 0.75, 1.0, 0.75, 0.75, 0.25, 0.5, 0.25, 0.75, 0.375, 0.75, 0.375, 0.5, 0.25, 0.5, 0.25, 0.75, 0.375, 0.75, 0.375, 0.5, 0.5, 0.75, 0.5, 1.0, 0.625, 1.0, 0.625, 0.75, 0.625, 0.75, 0.625, 1.0, 0.75, 1.0, 0.75, 0.75, 0.5, 0.75, 0.5, 1.0, 0.625, 1.0, 0.625, 0.75, 0.875, 0.75, 0.875, 1.0, 1.0, 1.0, 1.0, 0.75, 0.5, 0.75, 0.5, 1.0, 0.625, 1.0, 0.625, 0.75, 0.875, 0.75, 0.875, 1.0, 1.0, 1.0, 1.0, 0.75, 0.875, 0.75, 0.875, 1.0, 1.0, 1.0, 1.0, 0.75, 0.5, 0.75, 0.5, 1.0, 0.625, 1.0, 0.625, 0.75, 0.875, 0.75, 0.875, 1.0, 1.0, 1.0, 1.0, 0.75, 0.5, 0.75, 0.5, 1.0, 0.625, 1.0, 0.625, 0.75, 0.875, 0.75, 0.875, 1.0, 1.0, 1.0, 1.0, 0.75, 0.875, 0.75, 0.875, 1.0, 1.0, 1.0, 1.0, 0.75, 0.5, 0.75, 0.5, 1.0, 0.625, 1.0, 0.625, 0.75, 0.875, 0.75, 0.875, 1.0, 1.0, 1.0, 1.0, 0.75, 0.5, 0.75, 0.5, 1.0, 0.625, 1.0, 0.625, 0.75, 0.875, 0.75, 0.875, 1.0, 1.0, 1.0, 1.0, 0.75, 0.875, 0.75, 0.875, 1.0, 1.0, 1.0, 1.0, 0.75, 0.5, 0.75, 0.5, 1.0, 0.625, 1.0, 0.625, 0.75, 0.5, 0.75, 0.5, 1.0, 0.625, 1.0, 0.625, 0.75, 0.875, 0.75, 0.875, 1.0, 1.0, 1.0, 1.0, 0.75, 0.875, 0.75, 0.875, 1.0, 1.0, 1.0, 1.0, 0.75, 0.5, 0.75, 0.5, 1.0, 0.625, 1.0, 0.625, 0.75, 0.875, 0.75, 0.875, 1.0, 1.0, 1.0, 1.0, 0.75, 0.875, 0.75, 0.875, 1.0, 1.0, 1.0, 1.0, 0.75, 0.875, 0.75, 0.875, 1.0, 1.0, 1.0, 1.0, 0.75, 0.625, 0.75, 0.625, 1.0, 0.75, 1.0, 0.75, 0.75, 0.375, 0.75, 0.375, 1.0, 0.5, 1.0, 0.5, 0.75, 0.875, 0.75, 0.875, 1.0, 1.0, 1.0, 1.0, 0.75, 0.875, 0.75, 0.875, 1.0, 1.0, 1.0, 1.0, 0.75, 0.625, 0.75, 0.625, 1.0, 0.75, 1.0, 0.75, 0.75, 0.875, 0.75, 0.875, 1.0, 1.0, 1.0, 1.0, 0.75, 0.625, 0.75, 0.625, 1.0, 0.75, 1.0, 0.75, 0.75, 0.375, 0.75, 0.375, 1.0, 0.5, 1.0, 0.5, 0.75, 0.875, 0.75, 0.875, 1.0, 1.0, 1.0, 1.0, 0.75, 0.875, 0.75, 0.875, 1.0, 1.0, 1.0, 1.0, 0.75, 0.625, 0.75, 0.625, 1.0, 0.75, 1.0, 0.75, 0.75, 0.875, 0.75, 0.875, 1.0, 1.0, 1.0, 1.0, 0.75, 0.625, 0.75, 0.625, 1.0, 0.75, 1.0, 0.75, 0.75, 0.625, 0.75, 0.625, 1.0, 0.75, 1.0, 0.75, 0.75, 0.875, 0.75, 0.875, 1.0, 1.0, 1.0, 1.0, 0.75, 0.625, 0.75, 0.625, 1.0, 0.75, 1.0, 0.75, 0.75, 0.875, 0.75, 0.875, 1.0, 1.0, 1.0, 1.0, 0.75, 0.625, 0.75, 0.625, 1.0, 0.75, 1.0, 0.75, 0.75, 0.625, 0.75, 0.625, 1.0, 0.75, 1.0, 0.75, 0.75, 0.875, 0.75, 0.875, 1.0, 1.0, 1.0, 1.0, 0.75, 0.625, 0.75, 0.625, 1.0, 0.75, 1.0, 0.75, 0.75, 0.875, 0.75, 0.875, 1.0, 1.0, 1.0, 1.0, 0.75, 0.625, 0.75, 0.625, 1.0, 0.75, 1.0, 0.75, 0.75, 0.625, 0.75, 0.625, 1.0, 0.75, 1.0, 0.75, 0.75, 0.875, 0.75, 0.875, 1.0, 1.0, 1.0, 1.0, 0.75, 0.25, 0.75, 0.25, 1.0, 0.375, 1.0, 0.375, 0.75, 0.5, 0.75, 0.5, 1.0, 0.625, 1.0, 0.625, 0.75, 0.875, 0.75, 0.875, 1.0, 1.0, 1.0, 1.0, 0.75, 0.625, 0.75, 0.625, 1.0, 0.75, 1.0, 0.75, 0.75, 0.5, 0.75, 0.5, 1.0, 0.625, 1.0, 0.625, 0.75, 0.25, 0.75, 0.25, 1.0, 0.375, 1.0, 0.375, 0.75, 0.5, 0.75, 0.5, 1.0, 0.625, 1.0, 0.625, 0.75, 0.875, 0.75, 0.875, 1.0, 1.0, 1.0, 1.0, 0.75, 0.25, 0.75, 0.25, 1.0, 0.375, 1.0, 0.375, 0.75, 0.5, 0.75, 0.5, 1.0, 0.625, 1.0, 0.625, 0.75, 0.875, 0.75, 0.875, 1.0, 1.0, 1.0, 1.0, 0.75, 0.625, 0.75, 0.625, 1.0, 0.75, 1.0, 0.75, 0.75, 0.5, 0.75, 0.5, 1.0, 0.625, 1.0, 0.625, 0.75, 0.25, 0.75, 0.25, 1.0, 0.375, 1.0, 0.375, 0.75, 0.5, 0.75, 0.5, 1.0, 0.625, 1.0, 0.625, 0.75, 0.875, 0.75, 0.875, 1.0, 1.0, 1.0, 1.0, 0.75, 0.25, 0.75, 0.25, 1.0, 0.375, 1.0, 0.375, 0.75, 0.5, 0.75, 0.5, 1.0, 0.625, 1.0, 0.625, 0.75, 0.875, 0.75, 0.875, 1.0, 1.0, 1.0, 1.0, 0.75, 0.875, 0.75, 0.875, 1.0, 1.0, 1.0, 1.0, 0.75, 0.625, 0.75, 0.625, 1.0, 0.75, 1.0, 0.75, 0.75, 0.5, 0.75, 0.5, 1.0, 0.625, 1.0, 0.625, 0.75, 0.25, 0.75, 0.25, 1.0, 0.375, 1.0, 0.375, 0.75, 0.5, 0.75, 0.5, 1.0, 0.625, 1.0, 0.625, 0.75, 0.875, 0.75, 0.875, 1.0, 1.0, 1.0, 1.0, 0.75, 0.875, 0.75, 0.875, 1.0, 1.0, 1.0, 1.0, 0.75, 0.625, 0.75, 0.625, 1.0, 0.75, 1.0, 0.75, 0.75, 0.5, 0.75, 0.5, 1.0, 0.625, 1.0, 0.625, 0.75, 0.75, 0.75, 0.75, 1.0, 0.875, 1.0, 0.875, 0.75, 0.75, 0.75, 0.75, 1.0, 0.875, 1.0, 0.875, 0.75, 0.625, 0.75, 0.625, 1.0, 0.75, 1.0, 0.75, 0.75, 0.375, 0.75, 0.375, 1.0, 0.5, 1.0, 0.5, 0.75, 0.75, 0.75, 0.75, 1.0, 0.875, 1.0, 0.875, 0.75, 0.75, 0.75, 0.75, 1.0, 0.875, 1.0, 0.875, 0.75, 0.625, 0.75, 0.625, 1.0, 0.75, 1.0, 0.75, 0.75, 0.5, 0.75, 0.5, 1.0, 0.625, 1.0, 0.625, 0.75, 0.75, 0.75, 0.75, 1.0, 0.875, 1.0, 0.875, 0.75, 0.75, 0.75, 0.75, 1.0, 0.875, 1.0, 0.875, 0.75, 0.625, 0.75, 0.625, 1.0, 0.75, 1.0, 0.75, 0.75, 0.5, 0.75, 0.5, 1.0, 0.625, 1.0, 0.625, 0.75, 0.75, 0.75, 0.75, 1.0, 0.875, 1.0, 0.875, 0.75, 0.75, 0.75, 0.75, 1.0, 0.875, 1.0, 0.875, 0.75, 0.5, 0.5, 0.5, 0.75, 0.625, 0.75, 0.625, 0.5, 0.5, 0.5, 0.5, 0.75, 0.625, 0.75, 0.625, 0.5, 0.5, 0.75, 0.5, 1.0, 0.625, 1.0, 0.625, 0.75, 0.625, 0.75, 0.625, 1.0, 0.75, 1.0, 0.75, 0.75, 0.5, 0.5, 0.5, 0.75, 0.625, 0.75, 0.625, 0.5, 0.5, 0.5, 0.5, 0.75, 0.625, 0.75, 0.625, 0.5, 0.375, 0.75, 0.375, 1.0, 0.5, 1.0, 0.5, 0.75, 0.625, 0.75, 0.625, 1.0, 0.75, 1.0, 0.75, 0.75, 0.5, 0.5, 0.5, 0.75, 0.625, 0.75, 0.625, 0.5, 0.5, 0.5, 0.5, 0.75, 0.625, 0.75, 0.625, 0.5, 0.5, 0.75, 0.5, 1.0, 0.625, 1.0, 0.625, 0.75, 0.625, 0.75, 0.625, 1.0, 0.75, 1.0, 0.75, 0.75, 0.5, 0.5, 0.5, 0.75, 0.625, 0.75, 0.625, 0.5, 0.5, 0.5, 0.5, 0.75, 0.625, 0.75, 0.625, 0.5, 0.5, 0.75, 0.5, 1.0, 0.625, 1.0, 0.625, 0.75, 0.625, 0.75, 0.625, 1.0, 0.75, 1.0, 0.75, 0.75, 0.5, 0.75, 0.5, 1.0, 0.625, 1.0, 0.625, 0.75, 0.125, 0.5, 0.125, 0.75, 0.25, 0.75, 0.25, 0.5, 0.125, 0.5, 0.125, 0.75, 0.25, 0.75, 0.25, 0.5, 0.5, 0.75, 0.5, 1.0, 0.625, 1.0, 0.625, 0.75, 0.125, 0.5, 0.125, 0.75, 0.25, 0.75, 0.25, 0.5, 0.5, 0.75, 0.5, 1.0, 0.625, 1.0, 0.625, 0.75, 0.5, 0.75, 0.5, 1.0, 0.625, 1.0, 0.625, 0.75, 0.75, 0.75, 0.75, 1.0, 0.875, 1.0, 0.875, 0.75, 0.5, 0.75, 0.5, 1.0, 0.625, 1.0, 0.625, 0.75, 0.125, 0.5, 0.125, 0.75, 0.25, 0.75, 0.25, 0.5, 0.5, 0.75, 0.5, 1.0, 0.625, 1.0, 0.625, 0.75, 0.125, 0.5, 0.125, 0.75, 0.25, 0.75, 0.25, 0.5, 0.125, 0.5, 0.125, 0.75, 0.25, 0.75, 0.25, 0.5, 0.75, 0.75, 0.75, 1.0, 0.875, 1.0, 0.875, 0.75, 0.5, 0.75, 0.5, 1.0, 0.625, 1.0, 0.625, 0.75, 0.125, 0.5, 0.125, 0.75, 0.25, 0.75, 0.25, 0.5, 0.75, 0.75, 0.75, 1.0, 0.875, 1.0, 0.875, 0.75, 0.125, 0.5, 0.125, 0.75, 0.25, 0.75, 0.25, 0.5, 0.5, 0.75, 0.5, 1.0, 0.625, 1.0, 0.625, 0.75, 0.125, 0.5, 0.125, 0.75, 0.25, 0.75, 0.25, 0.5, 0.5, 0.75, 0.5, 1.0, 0.625, 1.0, 0.625, 0.75, 0.125, 0.5, 0.125, 0.75, 0.25, 0.75, 0.25, 0.5, 0.5, 0.75, 0.5, 1.0, 0.625, 1.0, 0.625, 0.75, 0.125, 0.5, 0.125, 0.75, 0.25, 0.75, 0.25, 0.5, 0.125, 0.5, 0.125, 0.75, 0.25, 0.75, 0.25, 0.5, 0.5, 0.75, 0.5, 1.0, 0.625, 1.0, 0.625, 0.75, 0.125, 0.5, 0.125, 0.75, 0.25, 0.75, 0.25, 0.5, 0.125, 0.5, 0.125, 0.75, 0.25, 0.75, 0.25, 0.5, 0.125, 0.5, 0.125, 0.75, 0.25, 0.75, 0.25, 0.5, 0.125, 0.5, 0.125, 0.75, 0.25, 0.75, 0.25, 0.5, 0.125, 0.5, 0.125, 0.75, 0.25, 0.75, 0.25, 0.5, 0.125, 0.5, 0.125, 0.75, 0.25, 0.75, 0.25, 0.5, 0.125, 0.5, 0.125, 0.75, 0.25, 0.75, 0.25, 0.5, 0.125, 0.5, 0.125, 0.75, 0.25, 0.75, 0.25, 0.5, 0.0, 0.5, 0.0, 0.75, 0.125, 0.75, 0.125, 0.5, 0.0, 0.5, 0.0, 0.75, 0.125, 0.75, 0.125, 0.5, 0.125, 0.5, 0.125, 0.75, 0.25, 0.75, 0.25, 0.5, 0.125, 0.5, 0.125, 0.75, 0.25, 0.75, 0.25, 0.5, 0.125, 0.5, 0.125, 0.75, 0.25, 0.75, 0.25, 0.5, 0.125, 0.5, 0.125, 0.75, 0.25, 0.75, 0.25, 0.5, 0.125, 0.5, 0.125, 0.75, 0.25, 0.75, 0.25, 0.5, 0.125, 0.5, 0.125, 0.75, 0.25, 0.75, 0.25, 0.5, 0.375, 0.5, 0.375, 0.75, 0.5, 0.75, 0.5, 0.5, 0.375, 0.5, 0.375, 0.75, 0.5, 0.75, 0.5, 0.5, 0.25, 0.75, 0.25, 1.0, 0.375, 1.0, 0.375, 0.75, 0.375, 0.5, 0.375, 0.75, 0.5, 0.75, 0.5, 0.5, 0.25, 0.75, 0.25, 1.0, 0.375, 1.0, 0.375, 0.75, 0.375, 0.5, 0.375, 0.75, 0.5, 0.75, 0.5, 0.5, 0.25, 0.75, 0.25, 1.0, 0.375, 1.0, 0.375, 0.75, 0.375, 0.5, 0.375, 0.75, 0.5, 0.75, 0.5, 0.5, 0.75, 0.75, 0.75, 1.0, 0.875, 1.0, 0.875, 0.75, 0.375, 0.5, 0.375, 0.75, 0.5, 0.75, 0.5, 0.5, 0.25, 0.75, 0.25, 1.0, 0.375, 1.0, 0.375, 0.75, 0.375, 0.5, 0.375, 0.75, 0.5, 0.75, 0.5, 0.5, 0.375, 0.5, 0.375, 0.75, 0.5, 0.75, 0.5, 0.5, 0.75, 0.75, 0.75, 1.0, 0.875, 1.0, 0.875, 0.75, 0.25, 0.75, 0.25, 1.0, 0.375, 1.0, 0.375, 0.75, 0.375, 0.5, 0.375, 0.75, 0.5, 0.75, 0.5, 0.5, 0.25, 0.75, 0.25, 1.0, 0.375, 1.0, 0.375, 0.75, 0.75, 0.75, 0.75, 1.0, 0.875, 1.0, 0.875, 0.75, 0.25, 0.75, 0.25, 1.0, 0.375, 1.0, 0.375, 0.75, 0.25, 0.75, 0.25, 1.0, 0.375, 1.0, 0.375, 0.75, 0.375, 0.5, 0.375, 0.75, 0.5, 0.75, 0.5, 0.5, 0.25, 0.75, 0.25, 1.0, 0.375, 1.0, 0.375, 0.75, 0.375, 0.5, 0.375, 0.75, 0.5, 0.75, 0.5, 0.5, 0.375, 0.5, 0.375, 0.75, 0.5, 0.75, 0.5, 0.5, 0.25, 0.75, 0.25, 1.0, 0.375, 1.0, 0.375, 0.75, 0.25, 0.75, 0.25, 1.0, 0.375, 1.0, 0.375, 0.75, 0.375, 0.5, 0.375, 0.75, 0.5, 0.75, 0.5, 0.5, 0.375, 0.5, 0.375, 0.75, 0.5, 0.75, 0.5, 0.5, 0.375, 0.5, 0.375, 0.75, 0.5, 0.75, 0.5, 0.5, 0.125, 0.5, 0.125, 0.75, 0.25, 0.75, 0.25, 0.5, 0.25, 0.75, 0.25, 1.0, 0.375, 1.0, 0.375, 0.75, 0.75, 0.75, 0.75, 1.0, 0.875, 1.0, 0.875, 0.75, 0.625, 0.75, 0.625, 1.0, 0.75, 1.0, 0.75, 0.75, 0.5, 0.5, 0.5, 0.75, 0.625, 0.75, 0.625, 0.5, 0.5, 0.5, 0.5, 0.75, 0.625, 0.75, 0.625, 0.5, 0.375, 0.75, 0.375, 1.0, 0.5, 1.0, 0.5, 0.75, 0.625, 0.75, 0.625, 1.0, 0.75, 1.0, 0.75, 0.75, 0.5, 0.5, 0.5, 0.75, 0.625, 0.75, 0.625, 0.5, 0.5, 0.5, 0.5, 0.75, 0.625, 0.75, 0.625, 0.5, 0.5, 0.75, 0.5, 1.0, 0.625, 1.0, 0.625, 0.75, 0.625, 0.75, 0.625, 1.0, 0.75, 1.0, 0.75, 0.75, 0.5, 0.5, 0.5, 0.75, 0.625, 0.75, 0.625, 0.5, 0.5, 0.75, 0.5, 1.0, 0.625, 1.0, 0.625, 0.75, 0.625, 0.75, 0.625, 1.0, 0.75, 1.0, 0.75, 0.75, 0.5, 0.5, 0.5, 0.75, 0.625, 0.75, 0.625, 0.5, 0.5, 0.5, 0.5, 0.75, 0.625, 0.75, 0.625, 0.5, 0.5, 0.75, 0.5, 1.0, 0.625, 1.0, 0.625, 0.75, 0.625, 0.75, 0.625, 1.0, 0.75, 1.0, 0.75, 0.75, 0.5, 0.5, 0.5, 0.75, 0.625, 0.75, 0.625, 0.5, 0.5, 0.5, 0.5, 0.75, 0.625, 0.75, 0.625, 0.5, 0.5, 0.75, 0.5, 1.0, 0.625, 1.0, 0.625, 0.75, 0.625, 0.75, 0.625, 1.0, 0.75, 1.0, 0.75, 0.75, 0.5, 0.5, 0.5, 0.75, 0.625, 0.75, 0.625, 0.5, 0.5, 0.5, 0.5, 0.75, 0.625, 0.75, 0.625, 0.5, 0.5, 0.75, 0.5, 1.0, 0.625, 1.0, 0.625, 0.75, 0.625, 0.75, 0.625, 1.0, 0.75, 1.0, 0.75, 0.75, 0.75, 0.5, 0.75, 0.75, 0.875, 0.75, 0.875, 0.5, 0.5, 0.75, 0.5, 1.0, 0.625, 1.0, 0.625, 0.75, 0.625, 0.75, 0.625, 1.0, 0.75, 1.0, 0.75, 0.75, 0.25, 0.5, 0.25, 0.75, 0.375, 0.75, 0.375, 0.5, 0.25, 0.5, 0.25, 0.75, 0.375, 0.75, 0.375, 0.5, 0.5, 0.75, 0.5, 1.0, 0.625, 1.0, 0.625, 0.75, 0.625, 0.75, 0.625, 1.0, 0.75, 1.0, 0.75, 0.75, 0.25, 0.5, 0.25, 0.75, 0.375, 0.75, 0.375, 0.5, 0.25, 0.5, 0.25, 0.75, 0.375, 0.75, 0.375, 0.5, 0.375, 0.75, 0.375, 1.0, 0.5, 1.0, 0.5, 0.75, 0.625, 0.75, 0.625, 1.0, 0.75, 1.0, 0.75, 0.75, 0.25, 0.5, 0.25, 0.75, 0.375, 0.75, 0.375, 0.5, 0.25, 0.5, 0.25, 0.75, 0.375, 0.75, 0.375, 0.5, 0.5, 0.75, 0.5, 1.0, 0.625, 1.0, 0.625, 0.75, 0.625, 0.75, 0.625, 1.0, 0.75, 1.0, 0.75, 0.75, 0.25, 0.5, 0.25, 0.75, 0.375, 0.75, 0.375, 0.5, 0.25, 0.5, 0.25, 0.75, 0.375, 0.75, 0.375, 0.5, 0.5, 0.75, 0.5, 1.0, 0.625, 1.0, 0.625, 0.75, 0.625, 0.75, 0.625, 1.0, 0.75, 1.0, 0.75, 0.75, 0.0, 0.75, 0.0, 1.0, 0.125, 1.0, 0.125, 0.75, 0.0, 0.75, 0.0, 1.0, 0.125, 1.0, 0.125, 0.75, 0.5, 0.75, 0.5, 1.0, 0.625, 1.0, 0.625, 0.75, 0.625, 0.75, 0.625, 1.0, 0.75, 1.0, 0.75, 0.75, 0.0, 0.75, 0.0, 1.0, 0.125, 1.0, 0.125, 0.75, 0.0, 0.75, 0.0, 1.0, 0.125, 1.0, 0.125, 0.75, 0.5, 0.75, 0.5, 1.0, 0.625, 1.0, 0.625, 0.75, 0.625, 0.75, 0.625, 1.0, 0.75, 1.0, 0.75, 0.75, 0.0, 0.75, 0.0, 1.0, 0.125, 1.0, 0.125, 0.75, 0.0, 0.75, 0.0, 1.0, 0.125, 1.0, 0.125, 0.75, 0.5, 0.75, 0.5, 1.0, 0.625, 1.0, 0.625, 0.75, 0.625, 0.75, 0.625, 1.0, 0.75, 1.0, 0.75, 0.75, 0.25, 0.5, 0.25, 0.75, 0.375, 0.75, 0.375, 0.5, 0.25, 0.5, 0.25, 0.75, 0.375, 0.75, 0.375, 0.5, 0.5, 0.75, 0.5, 1.0, 0.625, 1.0, 0.625, 0.75, 0.625, 0.75, 0.625, 1.0, 0.75, 1.0, 0.75, 0.75, 0.25, 0.5, 0.25, 0.75, 0.375, 0.75, 0.375, 0.5, 0.25, 0.5, 0.25, 0.75, 0.375, 0.75, 0.375, 0.5, 0.5, 0.75, 0.5, 1.0, 0.625, 1.0, 0.625, 0.75, 0.625, 0.75, 0.625, 1.0, 0.75, 1.0, 0.75, 0.75, 0.25, 0.5, 0.25, 0.75, 0.375, 0.75, 0.375, 0.5, 0.25, 0.5, 0.25, 0.75, 0.375, 0.75, 0.375, 0.5, 0.375, 0.75, 0.375, 1.0, 0.5, 1.0, 0.5, 0.75, 0.625, 0.75, 0.625, 1.0, 0.75, 1.0, 0.75, 0.75, 0.25, 0.5, 0.25, 0.75, 0.375, 0.75, 0.375, 0.5, 0.25, 0.5, 0.25, 0.75, 0.375, 0.75, 0.375, 0.5, 0.5, 0.75, 0.5, 1.0, 0.625, 1.0, 0.625, 0.75, 0.625, 0.75, 0.625, 1.0, 0.75, 1.0, 0.75, 0.75, 1.0, 0.75, 1.0, 0.625, 0.875, 0.625, 0.875, 0.75])
me_world.materials.append(mat_textured)
me_world.use_remesh_fix_poles = True
me_world.use_remesh_preserve_attributes = False
me_world.update()

# ---- objects
ob_light = bpy.data.objects.new('Light', light_light)
ob_camera = bpy.data.objects.new('Camera', cam_camera)
ob_world = bpy.data.objects.new('world', me_world)

# ---- transforms, parenting, visibility, modifiers, constraints
ob_light.location = (4.076, 1.005, 5.904)
ob_light.rotation_euler = (0.6503, 0.05522, 1.866)
ob_light.lock_rotations_4d = False
ob_light.empty_display_type = 'ARROWS'
ob_light.color = (0.0, 0.0, 0.0, 0.0)
ob_light.lineart.crease_threshold = 0.0
ob_camera.location = (7.359, -6.926, 4.958)
ob_camera.rotation_euler = (1.109, 0.0, 0.8149)
ob_camera.lock_rotations_4d = False
ob_camera.empty_display_type = 'ARROWS'
ob_camera.color = (0.0, 0.0, 0.0, 0.0)
ob_camera.display_type = 'WIRE'
ob_camera.lineart.crease_threshold = 0.0
ob_world.location = (0.0, 0.0, 0.0)
ob_world.rotation_euler = (1.571, -0.0, 0.0)
ob_world.scale = (1.0, 1.0, -1.0)

# ---- collection membership
col_collection.objects.link(ob_light)
col_collection.objects.link(ob_camera)
col_collection.objects.link(ob_world)

# ---- scene / render settings (as saved in the file)
scene.camera = ob_camera
scene.frame_start = 1; scene.frame_end = 250; scene.frame_set(1)
scene.render.engine = 'BLENDER_EEVEE_NEXT'
scene.cycles.sampling_pattern = 'TABULATED_SOBOL'
scene.cycles.use_light_tree = False
scene.view_settings.view_transform = 'Filmic'
bpy.context.view_layer.update()
